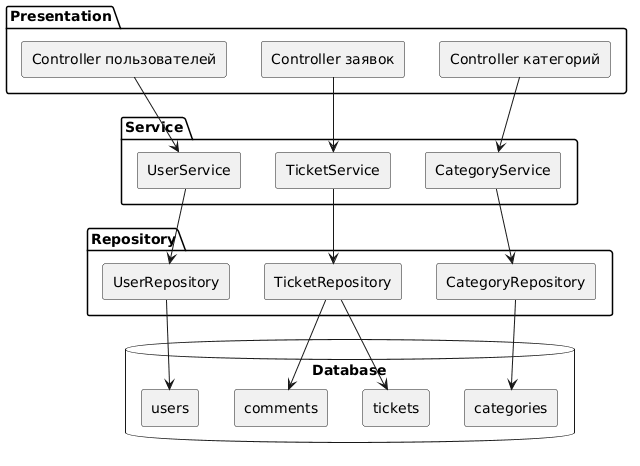

The diagram above was rendered by PlantUML. Its source (embedded in the PNG):
@startuml
skinparam componentStyle rectangle

package "Presentation" {
  [Controller пользователей]
  [Controller заявок]
  [Controller категорий]
}

package "Service" {
  [UserService]
  [TicketService]
  [CategoryService]
}

package "Repository" {
  [UserRepository]
  [TicketRepository]
  [CategoryRepository]
}

database "Database" {
  [users]
  [tickets]
  [categories]
  [comments]
}

[Controller пользователей] --> [UserService]
[Controller заявок] --> [TicketService]
[Controller категорий] --> [CategoryService]

[UserService] --> [UserRepository]
[TicketService] --> [TicketRepository]
[CategoryService] --> [CategoryRepository]

[UserRepository] --> [users]
[TicketRepository] --> [tickets]
[TicketRepository] --> [comments]
[CategoryRepository] --> [categories]
@enduml